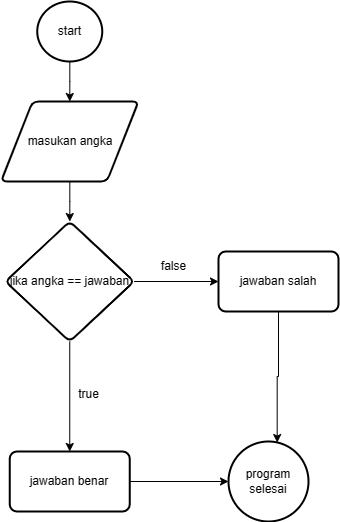

The diagram above was exported from draw.io. Its source (the exported page's mxGraphModel, read from the mxfile embedded in the PNG):
<mxGraphModel dx="872" dy="481" grid="1" gridSize="10" guides="1" tooltips="1" connect="1" arrows="1" fold="1" page="1" pageScale="1" pageWidth="850" pageHeight="1100" math="0" shadow="0">
  <root>
    <mxCell id="0" />
    <mxCell id="1" parent="0" />
    <mxCell id="t913HnlrIqmo5I31KirN-3" value="" style="edgeStyle=orthogonalEdgeStyle;rounded=0;orthogonalLoop=1;jettySize=auto;html=1;" edge="1" parent="1" source="cx_Oh_S3bs8P3ip-WrpG-1" target="t913HnlrIqmo5I31KirN-1">
      <mxGeometry relative="1" as="geometry" />
    </mxCell>
    <mxCell id="cx_Oh_S3bs8P3ip-WrpG-1" value="start" style="strokeWidth=2;html=1;shape=mxgraph.flowchart.start_2;whiteSpace=wrap;" parent="1" vertex="1">
      <mxGeometry x="108.75" y="10" width="65" height="60" as="geometry" />
    </mxCell>
    <mxCell id="t913HnlrIqmo5I31KirN-5" value="" style="edgeStyle=orthogonalEdgeStyle;rounded=0;orthogonalLoop=1;jettySize=auto;html=1;" edge="1" parent="1" source="t913HnlrIqmo5I31KirN-1" target="t913HnlrIqmo5I31KirN-4">
      <mxGeometry relative="1" as="geometry" />
    </mxCell>
    <mxCell id="t913HnlrIqmo5I31KirN-1" value="masukan angka" style="shape=parallelogram;html=1;strokeWidth=2;perimeter=parallelogramPerimeter;whiteSpace=wrap;rounded=1;arcSize=12;size=0.23;" vertex="1" parent="1">
      <mxGeometry x="72.5" y="110" width="137.5" height="80" as="geometry" />
    </mxCell>
    <mxCell id="t913HnlrIqmo5I31KirN-7" value="" style="edgeStyle=orthogonalEdgeStyle;rounded=0;orthogonalLoop=1;jettySize=auto;html=1;" edge="1" parent="1" source="t913HnlrIqmo5I31KirN-4" target="t913HnlrIqmo5I31KirN-6">
      <mxGeometry relative="1" as="geometry" />
    </mxCell>
    <mxCell id="t913HnlrIqmo5I31KirN-10" value="" style="edgeStyle=orthogonalEdgeStyle;rounded=0;orthogonalLoop=1;jettySize=auto;html=1;" edge="1" parent="1" source="t913HnlrIqmo5I31KirN-4" target="t913HnlrIqmo5I31KirN-9">
      <mxGeometry relative="1" as="geometry" />
    </mxCell>
    <mxCell id="t913HnlrIqmo5I31KirN-4" value="jika angka == jawaban" style="rhombus;whiteSpace=wrap;html=1;strokeWidth=2;rounded=1;arcSize=12;" vertex="1" parent="1">
      <mxGeometry x="76.88" y="230" width="128.75" height="120" as="geometry" />
    </mxCell>
    <mxCell id="t913HnlrIqmo5I31KirN-6" value="jawaban salah" style="rounded=1;whiteSpace=wrap;html=1;strokeWidth=2;arcSize=12;" vertex="1" parent="1">
      <mxGeometry x="290.005" y="260" width="120" height="60" as="geometry" />
    </mxCell>
    <mxCell id="t913HnlrIqmo5I31KirN-8" value="false" style="text;html=1;align=center;verticalAlign=middle;resizable=0;points=[];autosize=1;strokeColor=none;fillColor=none;" vertex="1" parent="1">
      <mxGeometry x="220" y="260" width="50" height="30" as="geometry" />
    </mxCell>
    <mxCell id="t913HnlrIqmo5I31KirN-13" value="" style="edgeStyle=orthogonalEdgeStyle;rounded=0;orthogonalLoop=1;jettySize=auto;html=1;" edge="1" parent="1" source="t913HnlrIqmo5I31KirN-9" target="t913HnlrIqmo5I31KirN-12">
      <mxGeometry relative="1" as="geometry" />
    </mxCell>
    <mxCell id="t913HnlrIqmo5I31KirN-9" value="jawaban benar" style="rounded=1;whiteSpace=wrap;html=1;strokeWidth=2;arcSize=12;" vertex="1" parent="1">
      <mxGeometry x="81.255" y="460" width="120" height="60" as="geometry" />
    </mxCell>
    <mxCell id="t913HnlrIqmo5I31KirN-11" value="true" style="text;html=1;align=center;verticalAlign=middle;resizable=0;points=[];autosize=1;strokeColor=none;fillColor=none;" vertex="1" parent="1">
      <mxGeometry x="140" y="388" width="40" height="30" as="geometry" />
    </mxCell>
    <mxCell id="t913HnlrIqmo5I31KirN-12" value="program selesai" style="ellipse;whiteSpace=wrap;html=1;rounded=1;strokeWidth=2;arcSize=12;" vertex="1" parent="1">
      <mxGeometry x="299.995" y="450" width="80" height="80" as="geometry" />
    </mxCell>
    <mxCell id="t913HnlrIqmo5I31KirN-14" style="edgeStyle=orthogonalEdgeStyle;rounded=0;orthogonalLoop=1;jettySize=auto;html=1;entryX=0.609;entryY=0.013;entryDx=0;entryDy=0;entryPerimeter=0;" edge="1" parent="1" source="t913HnlrIqmo5I31KirN-6" target="t913HnlrIqmo5I31KirN-12">
      <mxGeometry relative="1" as="geometry" />
    </mxCell>
  </root>
</mxGraphModel>